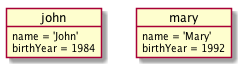

The diagram above was rendered by PlantUML. Its source (embedded in the PNG):
@startuml
object john {
    name = 'John'
    birthYear = 1984
}
object mary {
    name = 'Mary'
    birthYear = 1992
}
@enduml